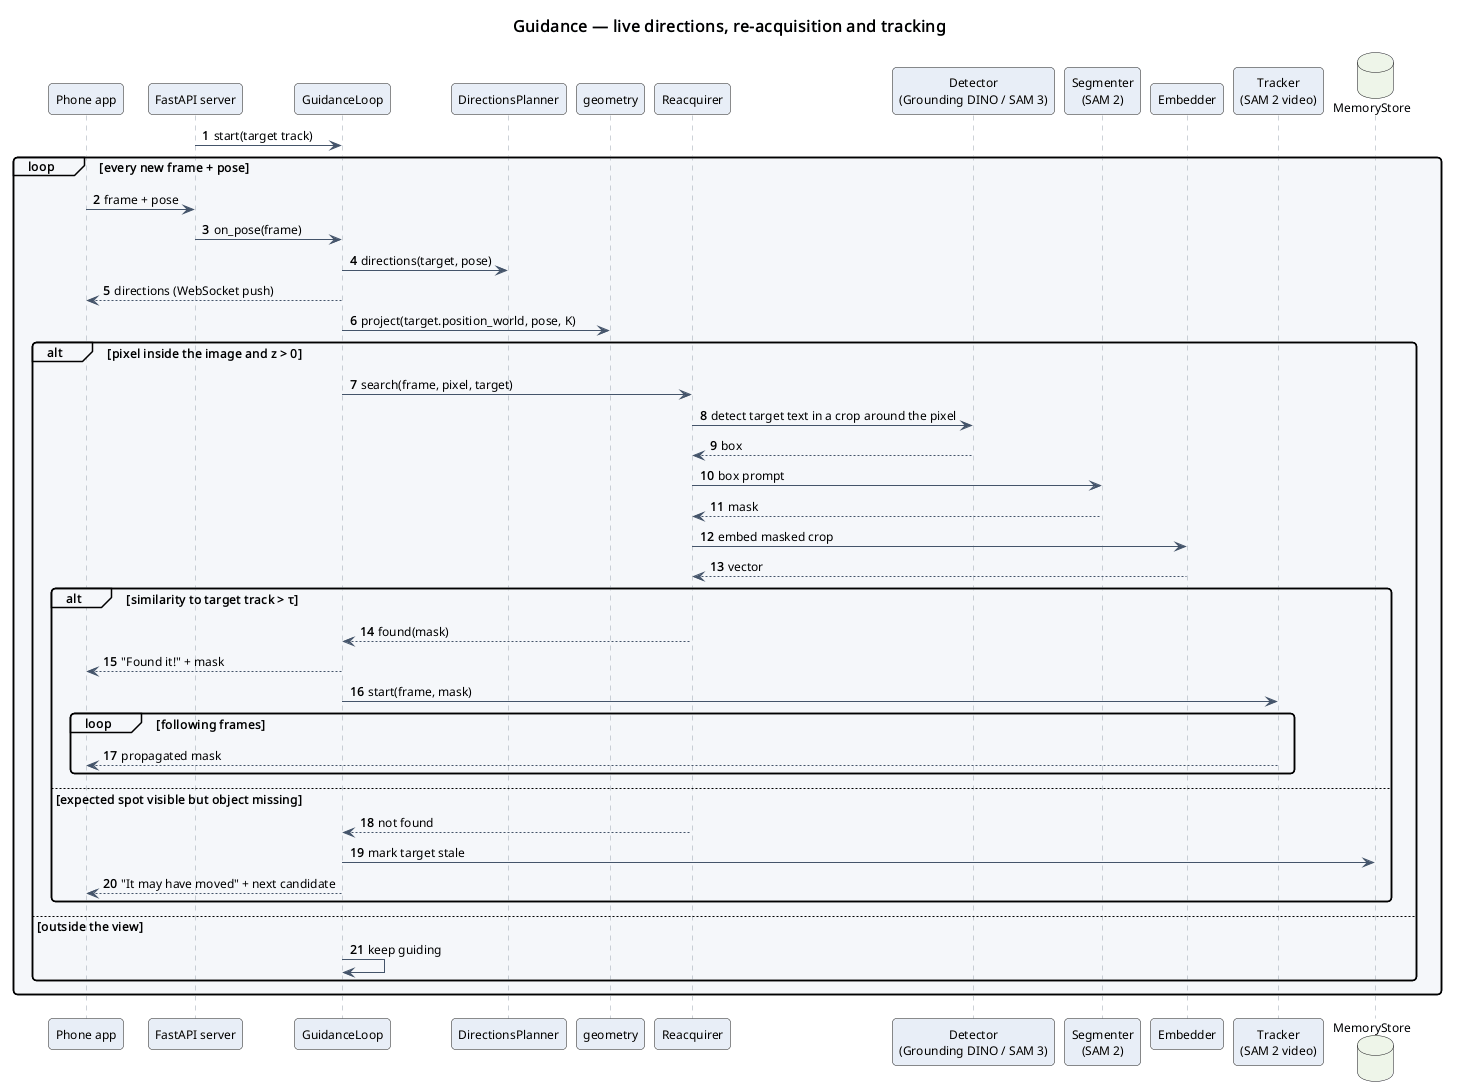

The diagram above was rendered by PlantUML. Its source (embedded in the PNG):
@startuml
!include ../_style.iuml
title Guidance — live directions, re-acquisition and tracking
autonumber "<b>0"

participant "Phone app" as phone
participant "FastAPI server" as api
participant "GuidanceLoop" as guide
participant "DirectionsPlanner" as dir
participant "geometry" as geo
participant "Reacquirer" as reacq
participant "Detector\n(Grounding DINO / SAM 3)" as det
participant "Segmenter\n(SAM 2)" as sam
participant "Embedder" as emb
participant "Tracker\n(SAM 2 video)" as trk
database "MemoryStore" as store

api -> guide : start(target track)
loop every new frame + pose
  phone -> api : frame + pose
  api -> guide : on_pose(frame)
  guide -> dir : directions(target, pose)
  guide --> phone : directions (WebSocket push)
  guide -> geo : project(target.position_world, pose, K)
  alt pixel inside the image and z > 0
    guide -> reacq : search(frame, pixel, target)
    reacq -> det : detect target text in a crop around the pixel
    det --> reacq : box
    reacq -> sam : box prompt
    sam --> reacq : mask
    reacq -> emb : embed masked crop
    emb --> reacq : vector
    alt similarity to target track > τ
      reacq --> guide : found(mask)
      guide --> phone : "Found it!" + mask
      guide -> trk : start(frame, mask)
      loop following frames
        trk --> phone : propagated mask
      end
    else expected spot visible but object missing
      reacq --> guide : not found
      guide -> store : mark target stale
      guide --> phone : "It may have moved" + next candidate
    end
  else outside the view
    guide -> guide : keep guiding
  end
end
@enduml